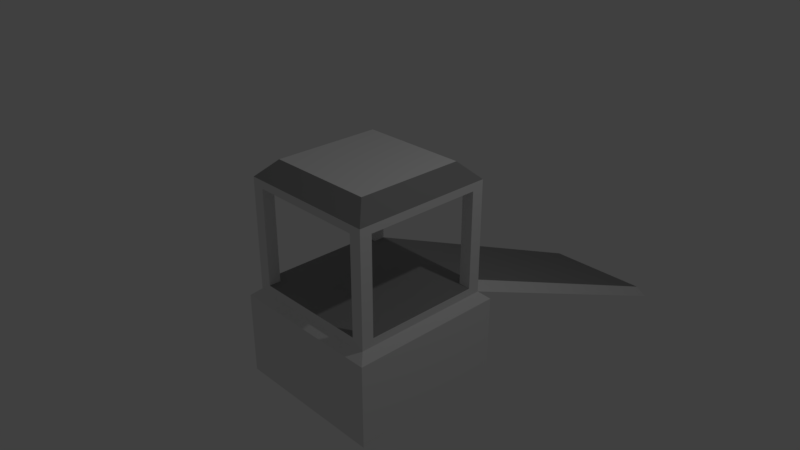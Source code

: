 # Source: Crossways.blend  (saved by Blender 2.79.0; exported with 4.5.12 LTS)
import bpy
from mathutils import Matrix  # noqa: F401  (used for matrix-valued properties, if any)

bpy.ops.wm.read_factory_settings(use_empty=True)
scene = bpy.context.scene
scene.name = 'Scene'

# ---- collections
col_collection_1 = bpy.data.collections.new('Collection 1'); scene.collection.children.link(col_collection_1)

# ---- materials (node trees are filled in below, after node groups)
mat_material = bpy.data.materials.new('Material')
mat_material.alpha_threshold = 0.0
mat_material.use_transparent_shadow = False
mat_material.roughness = 0.5
mat_material.line_color = (0.0, 0.0, 0.0, 1.0)
mat_material_001 = bpy.data.materials.new('Material.001')
mat_material_001.alpha_threshold = 0.0
mat_material_001.use_transparent_shadow = False
mat_material_001.diffuse_color = (0.3032, 0.3032, 0.3032, 1.0)
mat_material_001.roughness = 0.5

# ---- material node trees

# ---- world
world_world = bpy.data.worlds.new('World'); scene.world = world_world
world_world.color = (0.05088, 0.05088, 0.05088)
world_world.use_sun_shadow = False
world_world.sun_shadow_jitter_overblur = 0.0
world_world.cycles.sampling_method = 'MANUAL'

# ---- cameras
cam_camera = bpy.data.cameras.new('Camera')
cam_camera.clip_end = 100.0
cam_camera.lens = 35.0
cam_camera.sensor_width = 32.0
cam_camera.sensor_height = 18.0
cam_camera.ortho_scale = 7.314
cam_camera.dof.focus_distance = 0.0
cam_camera.dof.aperture_fstop = 128.0

# ---- lights
light_lamp = bpy.data.lights.new('Lamp', 'POINT')
light_lamp.transmission_factor = 0.0
light_lamp.cutoff_distance = 30.0
light_lamp.energy = 100.0
light_lamp.shadow_buffer_clip_start = 1.001
light_lamp.shadow_soft_size = 0.1
light_lamp.shadow_maximum_resolution = 0.006
light_lamp.use_absolute_resolution = True

# ---- meshes
me_cube = bpy.data.meshes.new('Cube')
me_cube.from_pydata([(1.0, 1.0, -0.5375), (1.0, -1.0, -0.5375), (-1.0, -1.0, -0.5375), (-1.0, 1.0, -0.5375), (-1.119, 1.119, -0.6444), (-1.119, -1.119, -0.6444), (1.119, -1.119, -0.6444), (1.119, 1.119, -0.6444), (0.7655, 0.7655, 1.296), (1.0, 1.0, 1.062), (0.7655, -0.7655, 1.296), (1.0, -1.0, 1.062), (-0.7655, -0.7655, 1.296), (-1.0, -1.0, 1.062), (-0.7655, 0.7655, 1.296), (-1.0, 1.0, 1.062), (-1.119, 1.119, -1.829), (-1.119, -1.119, -1.829), (1.119, -1.119, -1.829), (1.119, 1.119, -1.829), (0.8276, 1.0, -0.4252), (-0.8276, 1.0, -0.4252), (0.8276, -1.0, -0.4252), (-0.8276, -1.0, -0.4252), (0.8276, 1.0, 0.9495), (-0.8276, 1.0, 0.9495), (-0.8276, -1.0, 0.9495), (0.8276, -1.0, 0.9495), (1.0, 0.8291, -0.4262), (1.0, -0.8291, -0.4262), (-1.0, -0.8291, -0.4262), (-1.0, 0.8291, -0.4262), (1.0, -0.8291, 0.9505), (1.0, 0.8291, 0.9505), (-1.0, 0.8291, 0.9505), (-1.0, -0.8291, 0.9505), (0.8276, 0.8314, -0.4252), (-0.8276, 0.8314, -0.4252), (0.8276, -0.8314, -0.4252), (-0.8276, -0.8314, -0.4252), (0.8276, 0.8314, 0.9495), (-0.8276, 0.8314, 0.9495), (-0.8276, -0.8314, 0.9495), (0.8276, -0.8314, 0.9495), (1.0, 5.353, -2.409), (-1.0, 5.353, -2.409), (0.8276, 5.353, -2.297), (-0.8276, 5.353, -2.297)], [], [(0, 1, 6, 7), (1, 11, 27, 22), (8, 14, 12, 10), (9, 11, 32, 33), (5, 4, 16, 17), (11, 1, 29, 32), (8, 10, 11, 9), (9, 15, 14, 8), (10, 12, 13, 11), (12, 14, 15, 13), (11, 13, 26, 27), (2, 3, 4, 5), (1, 2, 5, 6), (3, 0, 7, 4), (19, 18, 17, 16), (6, 5, 17, 18), (4, 7, 19, 16), (7, 6, 18, 19), (21, 25, 41, 37), (26, 23, 39, 42), (9, 0, 20, 24), (13, 2, 23, 26), (15, 9, 24, 25), (3, 15, 25, 21), (2, 1, 22, 23), (3, 21, 47, 45), (29, 28, 36, 38), (33, 32, 43, 40), (0, 9, 33, 28), (1, 0, 28, 29), (2, 13, 35, 30), (3, 2, 30, 31), (15, 3, 31, 34), (13, 15, 34, 35), (27, 26, 42, 43), (23, 22, 38, 39), (22, 27, 43, 38), (24, 20, 36, 40), (25, 24, 40, 41), (20, 21, 37, 36), (39, 38, 36, 37), (43, 42, 41, 40), (30, 35, 42, 39), (34, 31, 37, 41), (35, 34, 41, 42), (31, 30, 39, 37), (32, 29, 38, 43), (28, 33, 40, 36), (44, 45, 47, 46), (21, 20, 46, 47), (20, 0, 44, 46), (0, 3, 45, 44)])
me_cube.polygons.foreach_set('material_index', [0, 0, 0, 0, 0, 0, 1, 1, 1, 1, 0, 0, 0, 0, 0, 0, 0, 0, 0, 0, 0, 0, 0, 0, 0, 0, 1, 0, 0, 0, 0, 0, 0, 0, 0, 1, 0, 0, 0, 1, 1, 0, 0, 0, 0, 1, 0, 0, 0, 1, 0, 0])
me_cube.materials.append(mat_material)
me_cube.materials.append(mat_material_001)
me_cube.use_remesh_preserve_volume = False
me_cube.use_remesh_preserve_attributes = False
me_cube.use_mirror_vertex_groups = False
me_cube.update()

# ---- objects
ob_cube = bpy.data.objects.new('Cube', me_cube)
ob_lamp = bpy.data.objects.new('Lamp', light_lamp)
ob_camera = bpy.data.objects.new('Camera', cam_camera)

# ---- transforms, parenting, visibility, modifiers, constraints
ob_cube.location = (0.0, 0.0, 0.0)
ob_cube.lock_rotations_4d = False
ob_cube.empty_display_type = 'ARROWS'
ob_cube.lineart.crease_threshold = 0.0
ob_lamp.location = (4.076, 1.005, 5.904)
ob_lamp.rotation_euler = (0.6503, 0.05522, 1.866)
ob_lamp.lock_rotations_4d = False
ob_lamp.empty_display_type = 'ARROWS'
ob_lamp.color = (0.0, 0.0, 0.0, 0.0)
ob_lamp.lineart.crease_threshold = 0.0
ob_camera.location = (7.481, -6.508, 5.344)
ob_camera.rotation_euler = (1.109, 0.0, 0.8149)
ob_camera.lock_rotations_4d = False
ob_camera.empty_display_type = 'ARROWS'
ob_camera.color = (0.0, 0.0, 0.0, 0.0)
ob_camera.display_type = 'WIRE'
ob_camera.lineart.crease_threshold = 0.0

# ---- collection membership
col_collection_1.objects.link(ob_cube)
col_collection_1.objects.link(ob_lamp)
col_collection_1.objects.link(ob_camera)

# ---- scene / render settings (as saved in the file)
scene.camera = ob_camera
scene.frame_start = 1; scene.frame_end = 250; scene.frame_set(1)
scene.render.engine = 'BLENDER_EEVEE_NEXT'
scene.render.resolution_percentage = 50
scene.render.dither_intensity = 0.0
scene.cycles.use_denoising = False
scene.cycles.samples = 128
scene.cycles.sampling_pattern = 'TABULATED_SOBOL'
scene.cycles.use_adaptive_sampling = False
scene.cycles.use_light_tree = False
scene.cycles.blur_glossy = 0.0
scene.cycles.sample_clamp_indirect = 0.0
scene.view_settings.view_transform = 'Standard'
bpy.context.view_layer.update()
